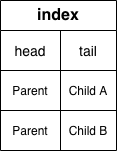

The diagram above was exported from draw.io. Its source (the exported page's mxGraphModel, read from the mxfile embedded in the PNG):
<mxGraphModel dx="946" dy="725" grid="1" gridSize="10" guides="1" tooltips="1" connect="1" arrows="1" fold="1" page="1" pageScale="1" pageWidth="827" pageHeight="1169" math="0" shadow="0">
  <root>
    <mxCell id="1yyd0RogX2-3mBmfPH2c-0" />
    <mxCell id="1yyd0RogX2-3mBmfPH2c-1" parent="1yyd0RogX2-3mBmfPH2c-0" />
    <mxCell id="1yyd0RogX2-3mBmfPH2c-20" value="&lt;font style=&quot;font-size: 16px&quot;&gt;index&lt;/font&gt;" style="shape=table;html=1;whiteSpace=wrap;startSize=30;container=1;collapsible=0;childLayout=tableLayout;fontStyle=1;align=center;fontSize=15;" vertex="1" parent="1yyd0RogX2-3mBmfPH2c-1">
      <mxGeometry x="298" y="210" width="116" height="150" as="geometry" />
    </mxCell>
    <mxCell id="1yyd0RogX2-3mBmfPH2c-21" value="" style="shape=partialRectangle;html=1;whiteSpace=wrap;collapsible=0;dropTarget=0;pointerEvents=0;fillColor=none;top=0;left=0;bottom=0;right=0;points=[[0,0.5],[1,0.5]];portConstraint=eastwest;" vertex="1" parent="1yyd0RogX2-3mBmfPH2c-20">
      <mxGeometry y="30" width="116" height="40" as="geometry" />
    </mxCell>
    <mxCell id="1yyd0RogX2-3mBmfPH2c-23" value="&lt;font style=&quot;font-size: 14px&quot;&gt;head&lt;/font&gt;" style="shape=partialRectangle;html=1;whiteSpace=wrap;connectable=0;fillColor=none;top=0;left=0;bottom=0;right=0;overflow=hidden;" vertex="1" parent="1yyd0RogX2-3mBmfPH2c-21">
      <mxGeometry width="60" height="40" as="geometry" />
    </mxCell>
    <mxCell id="1yyd0RogX2-3mBmfPH2c-24" value="&lt;font style=&quot;font-size: 14px&quot;&gt;tail&lt;/font&gt;" style="shape=partialRectangle;html=1;whiteSpace=wrap;connectable=0;fillColor=none;top=0;left=0;bottom=0;right=0;overflow=hidden;" vertex="1" parent="1yyd0RogX2-3mBmfPH2c-21">
      <mxGeometry x="60" width="56" height="40" as="geometry" />
    </mxCell>
    <mxCell id="1yyd0RogX2-3mBmfPH2c-25" value="" style="shape=partialRectangle;html=1;whiteSpace=wrap;collapsible=0;dropTarget=0;pointerEvents=0;fillColor=none;top=0;left=0;bottom=0;right=0;points=[[0,0.5],[1,0.5]];portConstraint=eastwest;" vertex="1" parent="1yyd0RogX2-3mBmfPH2c-20">
      <mxGeometry y="70" width="116" height="40" as="geometry" />
    </mxCell>
    <mxCell id="1yyd0RogX2-3mBmfPH2c-27" value="Parent" style="shape=partialRectangle;html=1;whiteSpace=wrap;connectable=0;fillColor=none;top=0;left=0;bottom=0;right=0;overflow=hidden;" vertex="1" parent="1yyd0RogX2-3mBmfPH2c-25">
      <mxGeometry width="60" height="40" as="geometry" />
    </mxCell>
    <mxCell id="1yyd0RogX2-3mBmfPH2c-28" value="Child A" style="shape=partialRectangle;html=1;whiteSpace=wrap;connectable=0;fillColor=none;top=0;left=0;bottom=0;right=0;overflow=hidden;" vertex="1" parent="1yyd0RogX2-3mBmfPH2c-25">
      <mxGeometry x="60" width="56" height="40" as="geometry" />
    </mxCell>
    <mxCell id="1yyd0RogX2-3mBmfPH2c-29" value="" style="shape=partialRectangle;html=1;whiteSpace=wrap;collapsible=0;dropTarget=0;pointerEvents=0;fillColor=none;top=0;left=0;bottom=0;right=0;points=[[0,0.5],[1,0.5]];portConstraint=eastwest;" vertex="1" parent="1yyd0RogX2-3mBmfPH2c-20">
      <mxGeometry y="110" width="116" height="40" as="geometry" />
    </mxCell>
    <mxCell id="1yyd0RogX2-3mBmfPH2c-31" value="Parent" style="shape=partialRectangle;html=1;whiteSpace=wrap;connectable=0;fillColor=none;top=0;left=0;bottom=0;right=0;overflow=hidden;" vertex="1" parent="1yyd0RogX2-3mBmfPH2c-29">
      <mxGeometry width="60" height="40" as="geometry" />
    </mxCell>
    <mxCell id="1yyd0RogX2-3mBmfPH2c-32" value="Child B" style="shape=partialRectangle;html=1;whiteSpace=wrap;connectable=0;fillColor=none;top=0;left=0;bottom=0;right=0;overflow=hidden;" vertex="1" parent="1yyd0RogX2-3mBmfPH2c-29">
      <mxGeometry x="60" width="56" height="40" as="geometry" />
    </mxCell>
  </root>
</mxGraphModel>